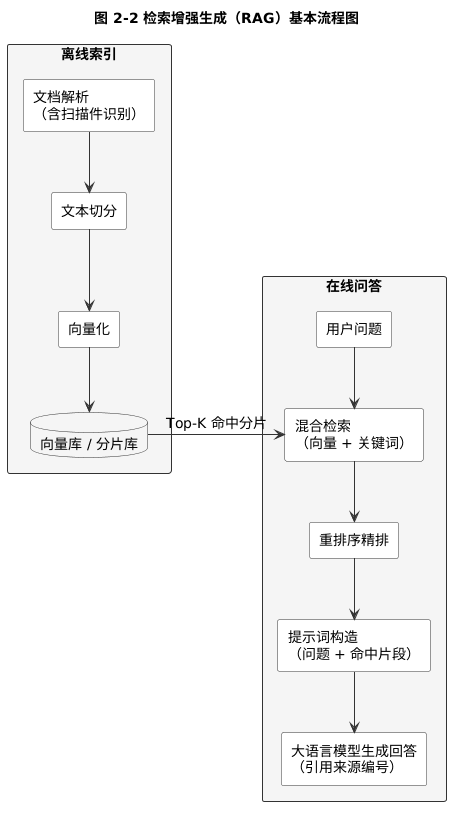

The diagram above was rendered by PlantUML. Its source (embedded in the PNG):
@startuml
skinparam backgroundColor white
skinparam shadowing false
skinparam defaultFontName Microsoft YaHei
skinparam defaultFontSize 14
skinparam ArrowColor #333333
skinparam rectangle {
  BorderColor #333333
  BackgroundColor #FFFFFF
}
skinparam database {
  BorderColor #333333
  BackgroundColor #F5F5F5
}
title 图 2-2 检索增强生成（RAG）基本流程图

rectangle "离线索引" as idx #F5F5F5 {
  rectangle "文档解析\n（含扫描件识别）" as parse
  rectangle "文本切分" as chunk
  rectangle "向量化" as embed
  database "向量库 / 分片库" as store
  parse -down-> chunk
  chunk -down-> embed
  embed -down-> store
}

rectangle "在线问答" as qa #F5F5F5 {
  rectangle "用户问题" as q
  rectangle "混合检索\n（向量 + 关键词）" as retrieve
  rectangle "重排序精排" as rerank
  rectangle "提示词构造\n（问题 + 命中片段）" as prompt
  rectangle "大语言模型生成回答\n（引用来源编号）" as gen
  q -down-> retrieve
  retrieve -down-> rerank
  rerank -down-> prompt
  prompt -down-> gen
}

store -right-> retrieve : Top-K 命中分片
@enduml